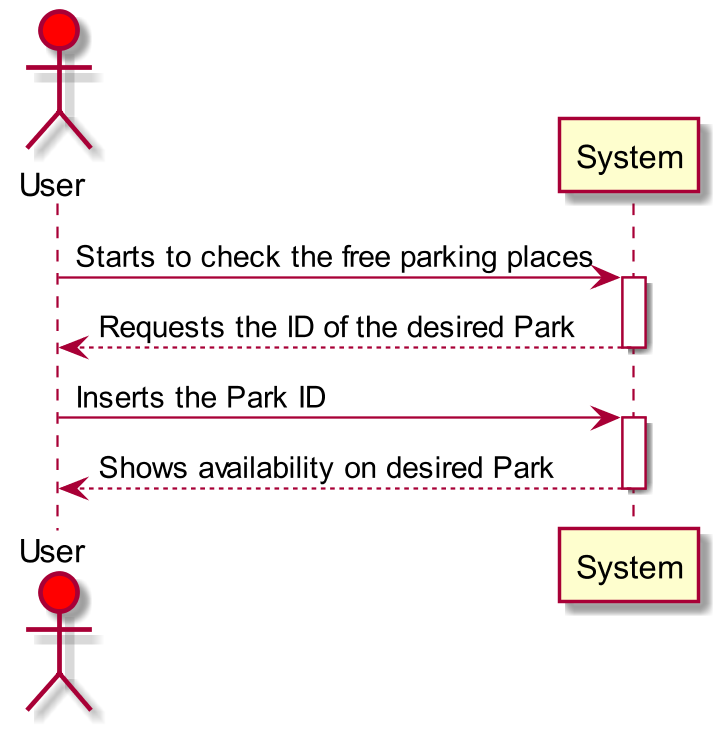

The diagram above was rendered by PlantUML. Its source (embedded in the PNG):
@startuml
scale 1280*720
actor User #red
User -> System : Starts to check the free parking places
activate System
System --> User : Requests the ID of the desired Park
deactivate System
User -> System : Inserts the Park ID
activate System
System --> User : Shows availability on desired Park
deactivate System

@enduml